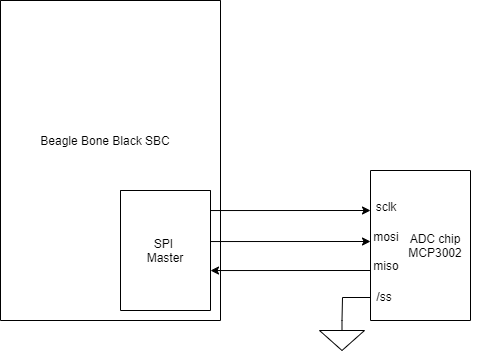

The diagram above was exported from draw.io. Its source (the exported page's mxGraphModel, read from the mxfile embedded in the PNG):
<mxGraphModel dx="1422" dy="762" grid="1" gridSize="10" guides="1" tooltips="1" connect="1" arrows="1" fold="1" page="1" pageScale="1" pageWidth="827" pageHeight="1169" math="0" shadow="0">
  <root>
    <mxCell id="0" />
    <mxCell id="1" parent="0" />
    <mxCell id="ULLCyzrJVGGv9TaMDUKu-1" value="" style="swimlane;startSize=0;" parent="1" vertex="1">
      <mxGeometry x="50" y="180" width="220" height="320" as="geometry" />
    </mxCell>
    <mxCell id="Uy4lxnFxrhF0FLj8VhRE-3" value="" style="swimlane;startSize=0;" vertex="1" parent="ULLCyzrJVGGv9TaMDUKu-1">
      <mxGeometry x="120" y="190" width="90" height="120" as="geometry" />
    </mxCell>
    <mxCell id="Uy4lxnFxrhF0FLj8VhRE-5" value="SPI&amp;nbsp; Master" style="text;html=1;strokeColor=none;fillColor=none;align=center;verticalAlign=middle;whiteSpace=wrap;rounded=0;" vertex="1" parent="Uy4lxnFxrhF0FLj8VhRE-3">
      <mxGeometry x="15" y="45" width="60" height="30" as="geometry" />
    </mxCell>
    <mxCell id="Uy4lxnFxrhF0FLj8VhRE-4" value="Beagle Bone Black SBC" style="text;html=1;strokeColor=none;fillColor=none;align=center;verticalAlign=middle;whiteSpace=wrap;rounded=0;" vertex="1" parent="ULLCyzrJVGGv9TaMDUKu-1">
      <mxGeometry x="20" y="120" width="170" height="40" as="geometry" />
    </mxCell>
    <mxCell id="Uy4lxnFxrhF0FLj8VhRE-6" value="" style="rounded=0;whiteSpace=wrap;html=1;rotation=-90;" vertex="1" parent="1">
      <mxGeometry x="395" y="375" width="150" height="100" as="geometry" />
    </mxCell>
    <mxCell id="Uy4lxnFxrhF0FLj8VhRE-7" value="ADC chip&lt;br&gt;MCP3002" style="text;html=1;strokeColor=none;fillColor=none;align=center;verticalAlign=middle;whiteSpace=wrap;rounded=0;" vertex="1" parent="1">
      <mxGeometry x="440" y="400" width="90" height="50" as="geometry" />
    </mxCell>
    <mxCell id="Uy4lxnFxrhF0FLj8VhRE-8" value="" style="endArrow=classic;html=1;rounded=0;exitX=1;exitY=0.167;exitDx=0;exitDy=0;exitPerimeter=0;" edge="1" parent="1" source="Uy4lxnFxrhF0FLj8VhRE-3">
      <mxGeometry width="50" height="50" relative="1" as="geometry">
        <mxPoint x="390" y="250" as="sourcePoint" />
        <mxPoint x="420" y="390" as="targetPoint" />
      </mxGeometry>
    </mxCell>
    <mxCell id="Uy4lxnFxrhF0FLj8VhRE-10" value="" style="endArrow=classic;html=1;rounded=0;exitX=1;exitY=0.167;exitDx=0;exitDy=0;exitPerimeter=0;" edge="1" parent="1">
      <mxGeometry width="50" height="50" relative="1" as="geometry">
        <mxPoint x="260" y="421.03999999999996" as="sourcePoint" />
        <mxPoint x="420" y="421" as="targetPoint" />
      </mxGeometry>
    </mxCell>
    <mxCell id="Uy4lxnFxrhF0FLj8VhRE-11" value="" style="endArrow=classic;html=1;rounded=0;exitX=1;exitY=0.167;exitDx=0;exitDy=0;exitPerimeter=0;" edge="1" parent="1">
      <mxGeometry width="50" height="50" relative="1" as="geometry">
        <mxPoint x="420" y="450" as="sourcePoint" />
        <mxPoint x="260" y="450.03999999999996" as="targetPoint" />
      </mxGeometry>
    </mxCell>
    <mxCell id="Uy4lxnFxrhF0FLj8VhRE-13" value="" style="pointerEvents=1;verticalLabelPosition=bottom;shadow=0;dashed=0;align=center;html=1;verticalAlign=top;shape=mxgraph.electrical.signal_sources.signal_ground;" vertex="1" parent="1">
      <mxGeometry x="369" y="500" width="45" height="30" as="geometry" />
    </mxCell>
    <mxCell id="Uy4lxnFxrhF0FLj8VhRE-17" value="" style="endArrow=none;html=1;rounded=0;entryX=0.5;entryY=0;entryDx=0;entryDy=0;entryPerimeter=0;" edge="1" parent="1" target="Uy4lxnFxrhF0FLj8VhRE-13">
      <mxGeometry width="50" height="50" relative="1" as="geometry">
        <mxPoint x="420" y="477" as="sourcePoint" />
        <mxPoint x="440" y="240" as="targetPoint" />
        <Array as="points">
          <mxPoint x="392" y="477" />
        </Array>
      </mxGeometry>
    </mxCell>
    <mxCell id="Uy4lxnFxrhF0FLj8VhRE-18" value="sclk" style="text;html=1;strokeColor=none;fillColor=none;align=center;verticalAlign=middle;whiteSpace=wrap;rounded=0;" vertex="1" parent="1">
      <mxGeometry x="406" y="371" width="60" height="30" as="geometry" />
    </mxCell>
    <mxCell id="Uy4lxnFxrhF0FLj8VhRE-19" value="mosi" style="text;html=1;strokeColor=none;fillColor=none;align=center;verticalAlign=middle;whiteSpace=wrap;rounded=0;" vertex="1" parent="1">
      <mxGeometry x="406" y="401" width="60" height="30" as="geometry" />
    </mxCell>
    <mxCell id="Uy4lxnFxrhF0FLj8VhRE-20" value="miso" style="text;html=1;strokeColor=none;fillColor=none;align=center;verticalAlign=middle;whiteSpace=wrap;rounded=0;" vertex="1" parent="1">
      <mxGeometry x="406" y="430" width="60" height="30" as="geometry" />
    </mxCell>
    <mxCell id="Uy4lxnFxrhF0FLj8VhRE-21" value="/ss" style="text;html=1;strokeColor=none;fillColor=none;align=center;verticalAlign=middle;whiteSpace=wrap;rounded=0;" vertex="1" parent="1">
      <mxGeometry x="404" y="461" width="60" height="30" as="geometry" />
    </mxCell>
  </root>
</mxGraphModel>